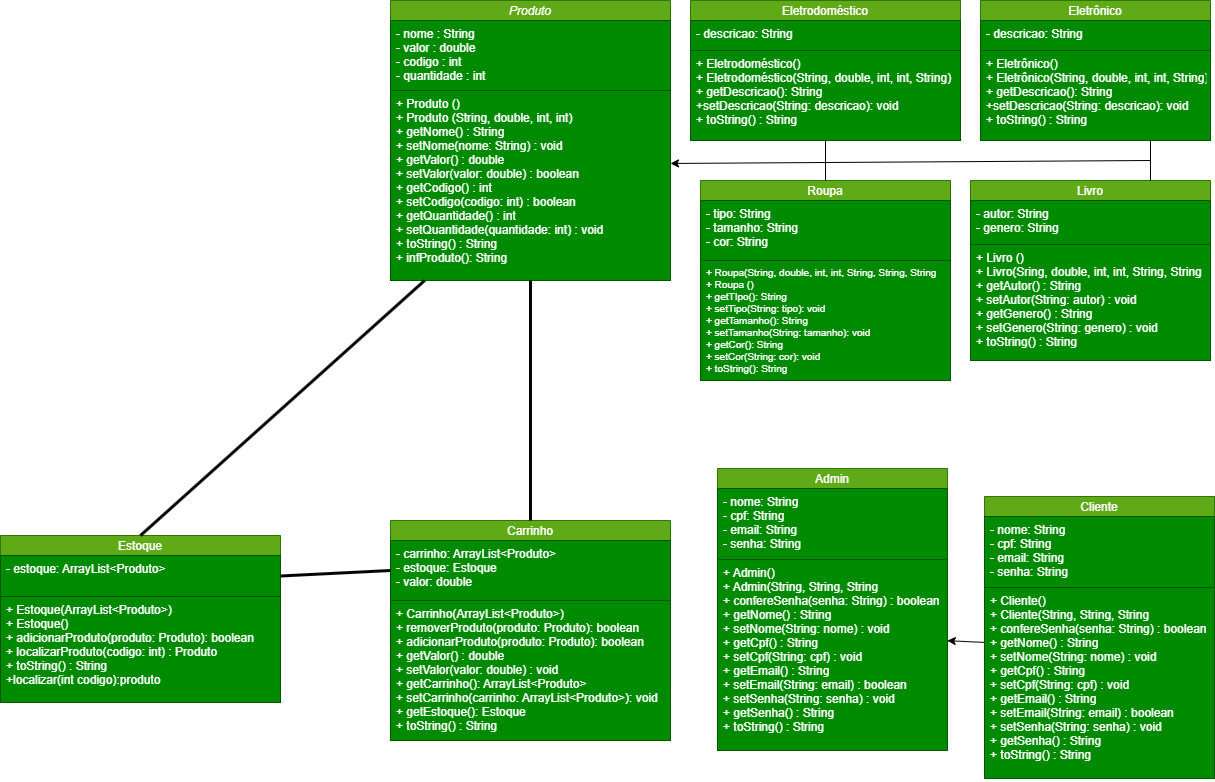

The diagram above was exported from draw.io. Its source (the exported page's mxGraphModel, read from the mxfile embedded in the PNG):
<mxGraphModel dx="2568" dy="986" grid="0" gridSize="10" guides="1" tooltips="1" connect="1" arrows="1" fold="1" page="1" pageScale="1" pageWidth="827" pageHeight="1169" background="#ffffff" math="0" shadow="0">
  <root>
    <mxCell id="WIyWlLk6GJQsqaUBKTNV-0" />
    <mxCell id="WIyWlLk6GJQsqaUBKTNV-1" parent="WIyWlLk6GJQsqaUBKTNV-0" />
    <mxCell id="zkfFHV4jXpPFQw0GAbJ--0" value="Produto" style="swimlane;fontStyle=2;align=center;verticalAlign=middle;childLayout=stackLayout;horizontal=1;startSize=20;horizontalStack=0;resizeParent=1;resizeLast=0;collapsible=1;marginBottom=0;rounded=0;shadow=0;strokeWidth=1;fillColor=#60a917;fontColor=#ffffff;strokeColor=#2D7600;fillStyle=solid;" parent="WIyWlLk6GJQsqaUBKTNV-1" vertex="1">
      <mxGeometry width="280" height="280" as="geometry">
        <mxRectangle x="40" y="40" width="160" height="26" as="alternateBounds" />
      </mxGeometry>
    </mxCell>
    <mxCell id="zkfFHV4jXpPFQw0GAbJ--1" value="- nome : String&#10;- valor : double&#10;- codigo : int&#10;- quantidade : int" style="text;align=left;verticalAlign=top;spacingLeft=4;spacingRight=4;overflow=hidden;rotatable=0;points=[[0,0.5],[1,0.5]];portConstraint=eastwest;fillColor=#008a00;fontColor=#ffffff;strokeColor=#005700;" parent="zkfFHV4jXpPFQw0GAbJ--0" vertex="1">
      <mxGeometry y="20" width="280" height="70" as="geometry" />
    </mxCell>
    <mxCell id="zkfFHV4jXpPFQw0GAbJ--5" value="+ Produto ()&#10;+ Produto (String, double, int, int)&#10;+ getNome() : String            &#10;+ setNome(nome: String) : void &#10;+ getValor() : double             &#10;+ setValor(valor: double) : boolean &#10;+ getCodigo() : int               &#10;+ setCodigo(codigo: int) : boolean&#10;+ getQuantidade() : int        &#10;+ setQuantidade(quantidade: int) : void&#10;+ toString() : String&#10;+ infProduto(): String" style="text;align=left;verticalAlign=top;spacingLeft=4;spacingRight=4;overflow=hidden;rotatable=0;points=[[0,0.5],[1,0.5]];portConstraint=eastwest;fillColor=#008a00;fontColor=#ffffff;strokeColor=#005700;fontSize=12;" parent="zkfFHV4jXpPFQw0GAbJ--0" vertex="1">
      <mxGeometry y="90" width="280" height="190" as="geometry" />
    </mxCell>
    <mxCell id="T8BIoHMw2qpZJXheyAGD-6" value="Livro" style="swimlane;fontStyle=0;align=center;verticalAlign=middle;childLayout=stackLayout;horizontal=1;startSize=20;horizontalStack=0;resizeParent=1;resizeLast=0;collapsible=1;marginBottom=0;rounded=0;shadow=0;strokeWidth=1;fillColor=#60a917;fontColor=#ffffff;strokeColor=#2D7600;fillStyle=solid;" parent="WIyWlLk6GJQsqaUBKTNV-1" vertex="1">
      <mxGeometry x="580" y="180" width="240" height="180" as="geometry">
        <mxRectangle x="230" y="140" width="160" height="26" as="alternateBounds" />
      </mxGeometry>
    </mxCell>
    <mxCell id="T8BIoHMw2qpZJXheyAGD-7" value="- autor: String&#10;- genero: String" style="text;align=left;verticalAlign=top;spacingLeft=4;spacingRight=4;overflow=hidden;rotatable=0;points=[[0,0.5],[1,0.5]];portConstraint=eastwest;fillColor=#008a00;fontColor=#ffffff;strokeColor=#005700;" parent="T8BIoHMw2qpZJXheyAGD-6" vertex="1">
      <mxGeometry y="20" width="240" height="44" as="geometry" />
    </mxCell>
    <mxCell id="T8BIoHMw2qpZJXheyAGD-8" value="+ Livro ()&#10;+ Livro(Sring, double, int, int, String, String&#10;+ getAutor() : String&#10;+ setAutor(String: autor) : void&#10;+ getGenero() : String&#10;+ setGenero(String: genero) : void&#10;+ toString() : String" style="text;align=left;verticalAlign=top;spacingLeft=4;spacingRight=4;overflow=hidden;rotatable=0;points=[[0,0.5],[1,0.5]];portConstraint=eastwest;fillColor=#008a00;fontColor=#ffffff;strokeColor=#005700;" parent="T8BIoHMw2qpZJXheyAGD-6" vertex="1">
      <mxGeometry y="64" width="240" height="116" as="geometry" />
    </mxCell>
    <mxCell id="T8BIoHMw2qpZJXheyAGD-9" value="Eletrodoméstico" style="swimlane;fontStyle=0;align=center;verticalAlign=middle;childLayout=stackLayout;horizontal=1;startSize=20;horizontalStack=0;resizeParent=1;resizeLast=0;collapsible=1;marginBottom=0;rounded=0;shadow=0;strokeWidth=1;fillColor=#60a917;fontColor=#ffffff;strokeColor=#2D7600;fillStyle=solid;" parent="WIyWlLk6GJQsqaUBKTNV-1" vertex="1">
      <mxGeometry x="300" width="270" height="140" as="geometry">
        <mxRectangle x="230" y="140" width="160" height="26" as="alternateBounds" />
      </mxGeometry>
    </mxCell>
    <mxCell id="T8BIoHMw2qpZJXheyAGD-10" value="- descricao: String" style="text;align=left;verticalAlign=top;spacingLeft=4;spacingRight=4;overflow=hidden;rotatable=0;points=[[0,0.5],[1,0.5]];portConstraint=eastwest;fillColor=#008a00;fontColor=#ffffff;strokeColor=#005700;" parent="T8BIoHMw2qpZJXheyAGD-9" vertex="1">
      <mxGeometry y="20" width="270" height="30" as="geometry" />
    </mxCell>
    <mxCell id="T8BIoHMw2qpZJXheyAGD-11" value="+ Eletrodoméstico()&#10;+ Eletrodoméstico(String, double, int, int, String)&#10;+ getDescricao(): String&#10;+setDescricao(String: descricao): void&#10;+ toString() : String" style="text;align=left;verticalAlign=top;spacingLeft=4;spacingRight=4;overflow=hidden;rotatable=0;points=[[0,0.5],[1,0.5]];portConstraint=eastwest;fillColor=#008a00;fontColor=#ffffff;strokeColor=#005700;" parent="T8BIoHMw2qpZJXheyAGD-9" vertex="1">
      <mxGeometry y="50" width="270" height="90" as="geometry" />
    </mxCell>
    <mxCell id="T8BIoHMw2qpZJXheyAGD-15" value="Roupa" style="swimlane;fontStyle=0;align=center;verticalAlign=middle;childLayout=stackLayout;horizontal=1;startSize=20;horizontalStack=0;resizeParent=1;resizeLast=0;collapsible=1;marginBottom=0;rounded=0;shadow=0;strokeWidth=1;fillColor=#60a917;fontColor=#ffffff;strokeColor=#2D7600;fillStyle=solid;" parent="WIyWlLk6GJQsqaUBKTNV-1" vertex="1">
      <mxGeometry x="310" y="180" width="250" height="200" as="geometry">
        <mxRectangle x="310" y="200" width="160" height="26" as="alternateBounds" />
      </mxGeometry>
    </mxCell>
    <mxCell id="T8BIoHMw2qpZJXheyAGD-16" value="- tipo: String&#10;- tamanho: String&#10;- cor: String" style="text;align=left;verticalAlign=top;spacingLeft=4;spacingRight=4;overflow=hidden;rotatable=0;points=[[0,0.5],[1,0.5]];portConstraint=eastwest;fillColor=#008a00;fontColor=#ffffff;strokeColor=#005700;" parent="T8BIoHMw2qpZJXheyAGD-15" vertex="1">
      <mxGeometry y="20" width="250" height="60" as="geometry" />
    </mxCell>
    <mxCell id="T8BIoHMw2qpZJXheyAGD-17" value="+ Roupa(String, double, int, int, String, String, String&#10;+ Roupa ()&#10;+ getTIpo(): String&#10;+ setTipo(String: tipo): void&#10;+ getTamanho(): String&#10;+ setTamanho(String: tamanho): void&#10;+ getCor(): String&#10;+ setCor(String: cor): void&#10;+ toString(): String" style="text;align=left;verticalAlign=top;spacingLeft=4;spacingRight=4;overflow=hidden;rotatable=0;points=[[0,0.5],[1,0.5]];portConstraint=eastwest;fillColor=#008a00;fontColor=#ffffff;strokeColor=#005700;fontSize=10;" parent="T8BIoHMw2qpZJXheyAGD-15" vertex="1">
      <mxGeometry y="80" width="250" height="120" as="geometry" />
    </mxCell>
    <mxCell id="T8BIoHMw2qpZJXheyAGD-19" value="" style="endArrow=none;html=1;rounded=0;entryX=0.5;entryY=1;entryDx=0;entryDy=0;strokeColor=#000000;" parent="WIyWlLk6GJQsqaUBKTNV-1" target="T8BIoHMw2qpZJXheyAGD-9" edge="1">
      <mxGeometry width="50" height="50" relative="1" as="geometry">
        <mxPoint x="435" y="180" as="sourcePoint" />
        <mxPoint x="435" y="180" as="targetPoint" />
      </mxGeometry>
    </mxCell>
    <mxCell id="BH7yaHfuCcJzKhjdIfDB-0" value="Eletrônico" style="swimlane;fontStyle=0;align=center;verticalAlign=middle;childLayout=stackLayout;horizontal=1;startSize=20;horizontalStack=0;resizeParent=1;resizeLast=0;collapsible=1;marginBottom=0;rounded=0;shadow=0;strokeWidth=1;fillColor=#60a917;fontColor=#ffffff;strokeColor=#2D7600;fillStyle=solid;" parent="WIyWlLk6GJQsqaUBKTNV-1" vertex="1">
      <mxGeometry x="590" width="230" height="140" as="geometry">
        <mxRectangle x="230" y="140" width="160" height="26" as="alternateBounds" />
      </mxGeometry>
    </mxCell>
    <mxCell id="BH7yaHfuCcJzKhjdIfDB-1" value="- descricao: String" style="text;align=left;verticalAlign=top;spacingLeft=4;spacingRight=4;overflow=hidden;rotatable=0;points=[[0,0.5],[1,0.5]];portConstraint=eastwest;fillColor=#008a00;fontColor=#ffffff;strokeColor=#005700;" parent="BH7yaHfuCcJzKhjdIfDB-0" vertex="1">
      <mxGeometry y="20" width="230" height="30" as="geometry" />
    </mxCell>
    <mxCell id="BH7yaHfuCcJzKhjdIfDB-2" value="+ Eletrônico()&#10;+ Eletrônico(String, double, int, int, String)&#10;+ getDescricao(): String&#10;+setDescricao(String: descricao): void&#10;+ toString() : String" style="text;align=left;verticalAlign=top;spacingLeft=4;spacingRight=4;overflow=hidden;rotatable=0;points=[[0,0.5],[1,0.5]];portConstraint=eastwest;fillColor=#008a00;fontColor=#ffffff;strokeColor=#005700;" parent="BH7yaHfuCcJzKhjdIfDB-0" vertex="1">
      <mxGeometry y="50" width="230" height="90" as="geometry" />
    </mxCell>
    <mxCell id="BH7yaHfuCcJzKhjdIfDB-7" value="" style="endArrow=none;html=1;rounded=0;exitX=0.75;exitY=0;exitDx=0;exitDy=0;strokeColor=#000000;" parent="WIyWlLk6GJQsqaUBKTNV-1" source="T8BIoHMw2qpZJXheyAGD-6" edge="1">
      <mxGeometry width="50" height="50" relative="1" as="geometry">
        <mxPoint x="510" y="240" as="sourcePoint" />
        <mxPoint x="760" y="140" as="targetPoint" />
      </mxGeometry>
    </mxCell>
    <mxCell id="BH7yaHfuCcJzKhjdIfDB-8" value="Admin" style="swimlane;fontStyle=0;align=center;verticalAlign=middle;childLayout=stackLayout;horizontal=1;startSize=20;horizontalStack=0;resizeParent=1;resizeLast=0;collapsible=1;marginBottom=0;rounded=0;shadow=0;strokeWidth=1;fillColor=#60a917;fontColor=#ffffff;strokeColor=#2D7600;fillStyle=solid;" parent="WIyWlLk6GJQsqaUBKTNV-1" vertex="1">
      <mxGeometry x="327" y="468" width="230" height="282" as="geometry">
        <mxRectangle x="230" y="140" width="160" height="26" as="alternateBounds" />
      </mxGeometry>
    </mxCell>
    <mxCell id="BH7yaHfuCcJzKhjdIfDB-9" value="- nome: String&#10;- cpf: String&#10;- email: String&#10;- senha: String" style="text;align=left;verticalAlign=top;spacingLeft=4;spacingRight=4;overflow=hidden;rotatable=0;points=[[0,0.5],[1,0.5]];portConstraint=eastwest;fillColor=#008a00;fontColor=#ffffff;strokeColor=#005700;" parent="BH7yaHfuCcJzKhjdIfDB-8" vertex="1">
      <mxGeometry y="20" width="230" height="71" as="geometry" />
    </mxCell>
    <mxCell id="BH7yaHfuCcJzKhjdIfDB-10" value="+ Admin()&#10;+ Admin(String, String, String&#10;+ confereSenha(senha: String) : boolean&#10;+ getNome() : String&#10;+ setNome(String: nome) : void&#10;+ getCpf() : String&#10;+ setCpf(String: cpf) : void&#10;+ getEmail() : String&#10;+ setEmail(String: email) : boolean&#10;+ setSenha(String: senha) : void&#10;+ getSenha() : String&#10;+ toString() : String" style="text;align=left;verticalAlign=top;spacingLeft=4;spacingRight=4;overflow=hidden;rotatable=0;points=[[0,0.5],[1,0.5]];portConstraint=eastwest;fillColor=#008a00;fontColor=#ffffff;strokeColor=#005700;" parent="BH7yaHfuCcJzKhjdIfDB-8" vertex="1">
      <mxGeometry y="91" width="230" height="191" as="geometry" />
    </mxCell>
    <mxCell id="BH7yaHfuCcJzKhjdIfDB-11" value="" style="endArrow=classic;html=1;rounded=0;entryX=1;entryY=0.384;entryDx=0;entryDy=0;entryPerimeter=0;strokeColor=#000000;fontStyle=1" parent="WIyWlLk6GJQsqaUBKTNV-1" target="zkfFHV4jXpPFQw0GAbJ--5" edge="1">
      <mxGeometry width="50" height="50" relative="1" as="geometry">
        <mxPoint x="760" y="160" as="sourcePoint" />
        <mxPoint x="420" y="190" as="targetPoint" />
      </mxGeometry>
    </mxCell>
    <mxCell id="BH7yaHfuCcJzKhjdIfDB-13" value="Carrinho" style="swimlane;fontStyle=0;align=center;verticalAlign=middle;childLayout=stackLayout;horizontal=1;startSize=20;horizontalStack=0;resizeParent=1;resizeLast=0;collapsible=1;marginBottom=0;rounded=0;shadow=0;strokeWidth=1;fillColor=#60a917;fontColor=#ffffff;strokeColor=#2D7600;fillStyle=solid;" parent="WIyWlLk6GJQsqaUBKTNV-1" vertex="1">
      <mxGeometry y="520" width="280" height="220" as="geometry">
        <mxRectangle x="40" y="40" width="160" height="26" as="alternateBounds" />
      </mxGeometry>
    </mxCell>
    <mxCell id="BH7yaHfuCcJzKhjdIfDB-14" value="- carrinho: ArrayList&lt;Produto&gt;&#10;- estoque: Estoque&#10;- valor: double" style="text;align=left;verticalAlign=top;spacingLeft=4;spacingRight=4;overflow=hidden;rotatable=0;points=[[0,0.5],[1,0.5]];portConstraint=eastwest;fillColor=#008a00;fontColor=#ffffff;strokeColor=#005700;" parent="BH7yaHfuCcJzKhjdIfDB-13" vertex="1">
      <mxGeometry y="20" width="280" height="60" as="geometry" />
    </mxCell>
    <mxCell id="BH7yaHfuCcJzKhjdIfDB-15" value="+ Carrinho(ArrayList&lt;Produto&gt;)&#10;+ removerProduto(produto: Produto): boolean&#10;+ adicionarProduto(produto: Produto): boolean&#10;+ getValor() : double             &#10;+ setValor(valor: double) : void&#10;+ getCarrinho(): ArrayList&lt;Produto&gt;&#10;+ setCarrinho(carrinho: ArrayList&lt;Produto&gt;): void&#10;+ getEstoque(): Estoque&#10;+ toString() : String" style="text;align=left;verticalAlign=top;spacingLeft=4;spacingRight=4;overflow=hidden;rotatable=0;points=[[0,0.5],[1,0.5]];portConstraint=eastwest;fillColor=#008a00;fontColor=#ffffff;strokeColor=#005700;fontSize=12;" parent="BH7yaHfuCcJzKhjdIfDB-13" vertex="1">
      <mxGeometry y="80" width="280" height="140" as="geometry" />
    </mxCell>
    <mxCell id="BH7yaHfuCcJzKhjdIfDB-16" value="Estoque" style="swimlane;fontStyle=0;align=center;verticalAlign=middle;childLayout=stackLayout;horizontal=1;startSize=20;horizontalStack=0;resizeParent=1;resizeLast=0;collapsible=1;marginBottom=0;rounded=0;shadow=0;strokeWidth=1;fillColor=#60a917;fontColor=#ffffff;strokeColor=#2D7600;fillStyle=solid;" parent="WIyWlLk6GJQsqaUBKTNV-1" vertex="1">
      <mxGeometry x="-390" y="535" width="280" height="167" as="geometry">
        <mxRectangle x="40" y="40" width="160" height="26" as="alternateBounds" />
      </mxGeometry>
    </mxCell>
    <mxCell id="BH7yaHfuCcJzKhjdIfDB-17" value="- estoque: ArrayList&lt;Produto&gt;" style="text;align=left;verticalAlign=top;spacingLeft=4;spacingRight=4;overflow=hidden;rotatable=0;points=[[0,0.5],[1,0.5]];portConstraint=eastwest;fillColor=#008a00;fontColor=#ffffff;strokeColor=#005700;" parent="BH7yaHfuCcJzKhjdIfDB-16" vertex="1">
      <mxGeometry y="20" width="280" height="41" as="geometry" />
    </mxCell>
    <mxCell id="BH7yaHfuCcJzKhjdIfDB-18" value="+ Estoque(ArrayList&lt;Produto&gt;)&#10;+ Estoque()&#10;+ adicionarProduto(produto: Produto): boolean&#10;+ localizarProduto(codigo: int) : Produto&#10;+ toString() : String&#10;+localizar(int codigo):produto" style="text;align=left;verticalAlign=top;spacingLeft=4;spacingRight=4;overflow=hidden;rotatable=0;points=[[0,0.5],[1,0.5]];portConstraint=eastwest;fillColor=#008a00;fontColor=#ffffff;strokeColor=#005700;fontSize=12;rounded=0;glass=0;shadow=0;" parent="BH7yaHfuCcJzKhjdIfDB-16" vertex="1">
      <mxGeometry y="61" width="280" height="106" as="geometry" />
    </mxCell>
    <mxCell id="4" value="" style="endArrow=none;startArrow=none;endFill=0;startFill=0;endSize=8;html=1;verticalAlign=bottom;labelBackgroundColor=none;strokeWidth=3;exitX=0.5;exitY=0;exitDx=0;exitDy=0;strokeColor=#030303;" parent="WIyWlLk6GJQsqaUBKTNV-1" source="BH7yaHfuCcJzKhjdIfDB-13" target="zkfFHV4jXpPFQw0GAbJ--5" edge="1">
      <mxGeometry width="160" relative="1" as="geometry">
        <mxPoint x="98" y="434" as="sourcePoint" />
        <mxPoint x="258" y="434" as="targetPoint" />
      </mxGeometry>
    </mxCell>
    <mxCell id="5" value="" style="endArrow=none;startArrow=none;endFill=0;startFill=0;endSize=8;html=1;verticalAlign=bottom;labelBackgroundColor=none;strokeWidth=3;exitX=0.5;exitY=0;exitDx=0;exitDy=0;strokeColor=#030303;" parent="WIyWlLk6GJQsqaUBKTNV-1" source="BH7yaHfuCcJzKhjdIfDB-16" target="zkfFHV4jXpPFQw0GAbJ--5" edge="1">
      <mxGeometry width="160" relative="1" as="geometry">
        <mxPoint x="150" y="530" as="sourcePoint" />
        <mxPoint x="165" y="288" as="targetPoint" />
      </mxGeometry>
    </mxCell>
    <mxCell id="7" value="" style="endArrow=none;startArrow=none;endFill=0;startFill=0;endSize=8;html=1;verticalAlign=bottom;labelBackgroundColor=none;strokeWidth=3;exitX=0;exitY=0.5;exitDx=0;exitDy=0;strokeColor=#030303;entryX=1;entryY=0.5;entryDx=0;entryDy=0;" parent="WIyWlLk6GJQsqaUBKTNV-1" source="BH7yaHfuCcJzKhjdIfDB-14" target="BH7yaHfuCcJzKhjdIfDB-17" edge="1">
      <mxGeometry width="160" relative="1" as="geometry">
        <mxPoint x="150" y="529.9999999999998" as="sourcePoint" />
        <mxPoint x="150" y="290" as="targetPoint" />
      </mxGeometry>
    </mxCell>
    <mxCell id="Sqe0fc9GRJTV4pssxGBC-12" value="" style="endArrow=classic;html=1;rounded=0;entryX=0.999;entryY=0.425;entryDx=0;entryDy=0;entryPerimeter=0;strokeColor=#000000;fontStyle=1;exitX=0;exitY=0.267;exitDx=0;exitDy=0;exitPerimeter=0;" edge="1" parent="WIyWlLk6GJQsqaUBKTNV-1" target="BH7yaHfuCcJzKhjdIfDB-10">
      <mxGeometry width="50" height="50" relative="1" as="geometry">
        <mxPoint x="597" y="642.0550000000001" as="sourcePoint" />
        <mxPoint x="559" y="631" as="targetPoint" />
      </mxGeometry>
    </mxCell>
    <mxCell id="Sqe0fc9GRJTV4pssxGBC-14" value="Cliente" style="swimlane;fontStyle=0;align=center;verticalAlign=middle;childLayout=stackLayout;horizontal=1;startSize=20;horizontalStack=0;resizeParent=1;resizeLast=0;collapsible=1;marginBottom=0;rounded=0;shadow=0;strokeWidth=1;fillColor=#60a917;fontColor=#ffffff;strokeColor=#2D7600;fillStyle=solid;" vertex="1" parent="WIyWlLk6GJQsqaUBKTNV-1">
      <mxGeometry x="594" y="496" width="230" height="282" as="geometry">
        <mxRectangle x="230" y="140" width="160" height="26" as="alternateBounds" />
      </mxGeometry>
    </mxCell>
    <mxCell id="Sqe0fc9GRJTV4pssxGBC-15" value="- nome: String&#10;- cpf: String&#10;- email: String&#10;- senha: String" style="text;align=left;verticalAlign=top;spacingLeft=4;spacingRight=4;overflow=hidden;rotatable=0;points=[[0,0.5],[1,0.5]];portConstraint=eastwest;fillColor=#008a00;fontColor=#ffffff;strokeColor=#005700;" vertex="1" parent="Sqe0fc9GRJTV4pssxGBC-14">
      <mxGeometry y="20" width="230" height="71" as="geometry" />
    </mxCell>
    <mxCell id="Sqe0fc9GRJTV4pssxGBC-16" value="+ Cliente()&#10;+ Cliente(String, String, String&#10;+ confereSenha(senha: String) : boolean&#10;+ getNome() : String&#10;+ setNome(String: nome) : void&#10;+ getCpf() : String&#10;+ setCpf(String: cpf) : void&#10;+ getEmail() : String&#10;+ setEmail(String: email) : boolean&#10;+ setSenha(String: senha) : void&#10;+ getSenha() : String&#10;+ toString() : String" style="text;align=left;verticalAlign=top;spacingLeft=4;spacingRight=4;overflow=hidden;rotatable=0;points=[[0,0.5],[1,0.5]];portConstraint=eastwest;fillColor=#008a00;fontColor=#ffffff;strokeColor=#005700;" vertex="1" parent="Sqe0fc9GRJTV4pssxGBC-14">
      <mxGeometry y="91" width="230" height="191" as="geometry" />
    </mxCell>
  </root>
</mxGraphModel>